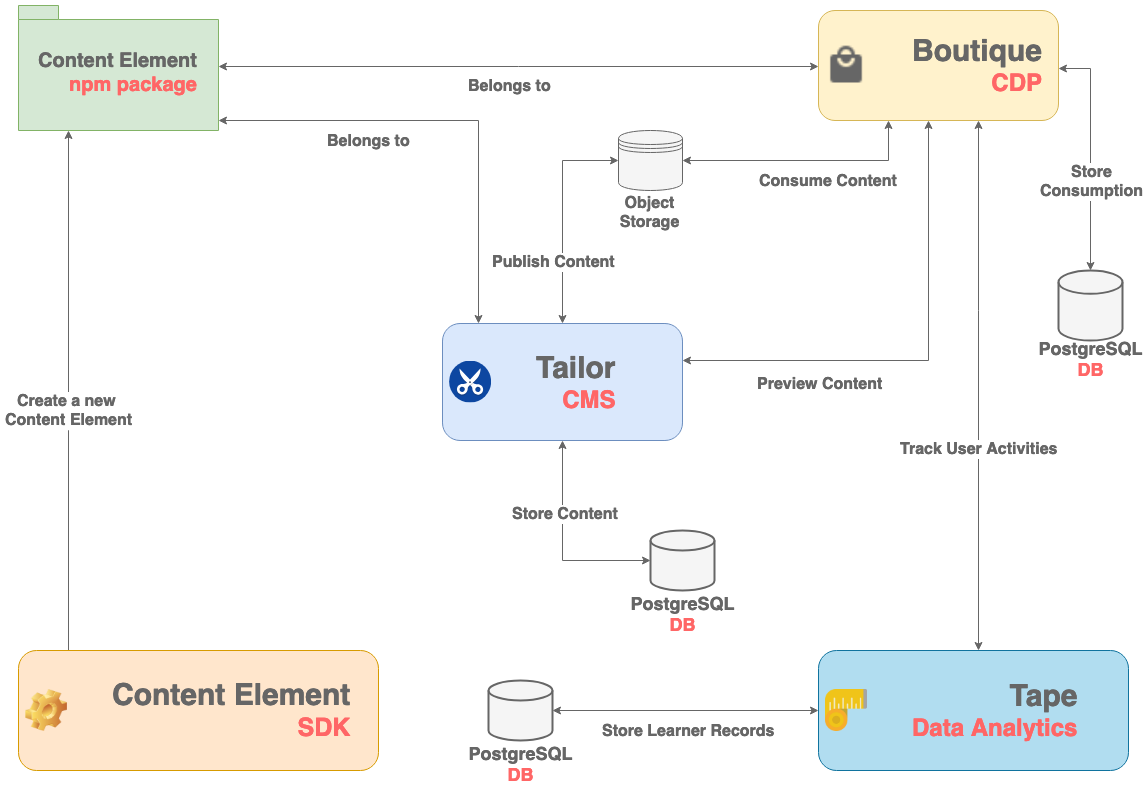

The diagram above was exported from draw.io. Its source (the exported page's mxGraphModel, read from the mxfile embedded in the PNG):
<mxGraphModel dx="1836" dy="1016" grid="1" gridSize="10" guides="1" tooltips="1" connect="1" arrows="1" fold="1" page="1" pageScale="1" pageWidth="1169" pageHeight="827" math="0" shadow="0">
  <root>
    <mxCell id="0" />
    <mxCell id="1" parent="0" />
    <mxCell id="51wgLS6e_tLm1GcJsolo-9" style="edgeStyle=orthogonalEdgeStyle;rounded=0;orthogonalLoop=1;jettySize=auto;html=1;startArrow=classic;startFill=1;entryX=0;entryY=0.5;entryDx=0;entryDy=0;strokeColor=#666666;" parent="1" source="joCErIrRtl0bY5qY1jjL-1" target="joCErIrRtl0bY5qY1jjL-15" edge="1">
      <mxGeometry relative="1" as="geometry" />
    </mxCell>
    <mxCell id="51wgLS6e_tLm1GcJsolo-10" value="&lt;b&gt;&lt;font style=&quot;font-size: 16px&quot;&gt;Publish Content&lt;/font&gt;&lt;/b&gt;" style="text;html=1;resizable=0;points=[];align=center;verticalAlign=middle;labelBackgroundColor=#ffffff;fontColor=#666666;" parent="51wgLS6e_tLm1GcJsolo-9" vertex="1" connectable="0">
      <mxGeometry x="-0.3433" y="3" relative="1" as="geometry">
        <mxPoint x="-7" y="9" as="offset" />
      </mxGeometry>
    </mxCell>
    <mxCell id="51wgLS6e_tLm1GcJsolo-24" style="edgeStyle=orthogonalEdgeStyle;rounded=0;orthogonalLoop=1;jettySize=auto;html=1;entryX=0;entryY=0.5;entryDx=0;entryDy=0;entryPerimeter=0;startArrow=classic;startFill=1;strokeColor=#666666;" parent="1" source="joCErIrRtl0bY5qY1jjL-1" target="51wgLS6e_tLm1GcJsolo-23" edge="1">
      <mxGeometry relative="1" as="geometry" />
    </mxCell>
    <mxCell id="51wgLS6e_tLm1GcJsolo-28" value="&lt;font style=&quot;font-size: 16px&quot;&gt;&lt;b&gt;Store Content&lt;/b&gt;&lt;/font&gt;" style="text;html=1;resizable=0;points=[];align=center;verticalAlign=middle;labelBackgroundColor=#ffffff;fontColor=#666666;" parent="51wgLS6e_tLm1GcJsolo-24" vertex="1" connectable="0">
      <mxGeometry x="-0.3008" y="2" relative="1" as="geometry">
        <mxPoint as="offset" />
      </mxGeometry>
    </mxCell>
    <mxCell id="joCErIrRtl0bY5qY1jjL-1" value="&lt;blockquote style=&quot;margin: 0 0 0 40px ; border: none ; padding: 0px&quot;&gt;&lt;h1 style=&quot;text-align: right&quot;&gt;&lt;div style=&quot;text-align: right&quot;&gt;&lt;font color=&quot;#666666&quot; style=&quot;font-size: 30px&quot;&gt;Tailor&lt;/font&gt;&lt;/div&gt;&lt;div style=&quot;text-align: right&quot;&gt;&lt;font color=&quot;#ff6666&quot;&gt;CMS&lt;/font&gt;&lt;/div&gt;&lt;/h1&gt;&lt;/blockquote&gt;" style="label;whiteSpace=wrap;html=1;image=data:image/svg+xml,(base64 omitted: 2352 chars);strokeColor=#6c8ebf;fillColor=#dae8fc;" parent="1" vertex="1">
      <mxGeometry x="464" y="353" width="240" height="117" as="geometry" />
    </mxCell>
    <mxCell id="joCErIrRtl0bY5qY1jjL-33" value="&lt;b&gt;&lt;font style=&quot;font-size: 16px&quot; color=&quot;#666666&quot;&gt;Store Learner Records&lt;/font&gt;&lt;br&gt;&lt;/b&gt;" style="edgeStyle=orthogonalEdgeStyle;rounded=0;orthogonalLoop=1;jettySize=auto;html=1;startArrow=classic;startFill=1;fontSize=12;strokeColor=#666666;" parent="1" source="joCErIrRtl0bY5qY1jjL-2" target="joCErIrRtl0bY5qY1jjL-32" edge="1">
      <mxGeometry x="-0.0226" y="20" relative="1" as="geometry">
        <mxPoint as="offset" />
      </mxGeometry>
    </mxCell>
    <mxCell id="joCErIrRtl0bY5qY1jjL-2" value="&lt;blockquote style=&quot;margin: 0 0 0 40px ; border: none ; padding: 0px&quot;&gt;&lt;h1&gt;&lt;div style=&quot;text-align: right&quot;&gt;&lt;font color=&quot;#666666&quot; style=&quot;font-size: 30px&quot;&gt;Tape&lt;/font&gt;&lt;/div&gt;&lt;div style=&quot;text-align: right&quot;&gt;&lt;font color=&quot;#ff6666&quot;&gt;Data Analytics&lt;/font&gt;&lt;/div&gt;&lt;/h1&gt;&lt;/blockquote&gt;" style="label;whiteSpace=wrap;html=1;image=data:image/png,(base64 omitted: 23824 chars);strokeColor=#10739e;fillColor=#b1ddf0;" parent="1" vertex="1">
      <mxGeometry x="840" y="680" width="310" height="120" as="geometry" />
    </mxCell>
    <mxCell id="joCErIrRtl0bY5qY1jjL-24" value="&lt;font size=&quot;1&quot;&gt;&lt;b style=&quot;font-size: 16px&quot;&gt;&lt;font color=&quot;#666666&quot;&gt;Track User Activities&lt;/font&gt;&lt;br&gt;&lt;/b&gt;&lt;/font&gt;" style="edgeStyle=orthogonalEdgeStyle;rounded=0;orthogonalLoop=1;jettySize=auto;html=1;startArrow=classic;startFill=1;strokeColor=#666666;" parent="1" source="joCErIrRtl0bY5qY1jjL-3" target="joCErIrRtl0bY5qY1jjL-2" edge="1">
      <mxGeometry x="0.2381" relative="1" as="geometry">
        <Array as="points">
          <mxPoint x="1000" y="340" />
          <mxPoint x="1000" y="340" />
        </Array>
        <mxPoint as="offset" />
      </mxGeometry>
    </mxCell>
    <mxCell id="51wgLS6e_tLm1GcJsolo-25" style="edgeStyle=orthogonalEdgeStyle;rounded=0;orthogonalLoop=1;jettySize=auto;html=1;entryX=0.5;entryY=0;entryDx=0;entryDy=0;entryPerimeter=0;startArrow=classic;startFill=1;strokeColor=#666666;" parent="1" source="joCErIrRtl0bY5qY1jjL-3" target="51wgLS6e_tLm1GcJsolo-17" edge="1">
      <mxGeometry relative="1" as="geometry">
        <Array as="points">
          <mxPoint x="1112" y="98" />
        </Array>
      </mxGeometry>
    </mxCell>
    <mxCell id="fNBJp94v6FjhchjU7Mbc-1" value="&lt;font color=&quot;#666666&quot;&gt;&lt;span style=&quot;font-size: 16px&quot;&gt;&lt;b&gt;Store&lt;br&gt;Consumption&lt;br&gt;&lt;/b&gt;&lt;/span&gt;&lt;/font&gt;" style="text;html=1;resizable=0;points=[];align=center;verticalAlign=middle;labelBackgroundColor=#ffffff;" vertex="1" connectable="0" parent="51wgLS6e_tLm1GcJsolo-25">
      <mxGeometry x="0.2308" relative="1" as="geometry">
        <mxPoint as="offset" />
      </mxGeometry>
    </mxCell>
    <mxCell id="51wgLS6e_tLm1GcJsolo-26" style="edgeStyle=orthogonalEdgeStyle;rounded=0;orthogonalLoop=1;jettySize=auto;html=1;startArrow=classic;startFill=1;strokeColor=#666666;" parent="1" source="joCErIrRtl0bY5qY1jjL-3" target="joCErIrRtl0bY5qY1jjL-1" edge="1">
      <mxGeometry relative="1" as="geometry">
        <Array as="points">
          <mxPoint x="950" y="390" />
        </Array>
      </mxGeometry>
    </mxCell>
    <mxCell id="51wgLS6e_tLm1GcJsolo-27" value="&lt;font style=&quot;font-size: 16px&quot;&gt;&lt;b&gt;Preview Content&lt;/b&gt;&lt;/font&gt;" style="text;html=1;resizable=0;points=[];align=center;verticalAlign=middle;labelBackgroundColor=#ffffff;fontColor=#666666;" parent="51wgLS6e_tLm1GcJsolo-26" vertex="1" connectable="0">
      <mxGeometry x="-0.0236" y="-62" relative="1" as="geometry">
        <mxPoint x="-48" y="24" as="offset" />
      </mxGeometry>
    </mxCell>
    <mxCell id="joCErIrRtl0bY5qY1jjL-3" value="&lt;blockquote style=&quot;margin: 0 0 0 40px ; border: none ; padding: 0px&quot;&gt;&lt;h1&gt;&lt;div&gt;&lt;font color=&quot;#666666&quot; style=&quot;font-size: 30px&quot;&gt;Boutique&lt;/font&gt;&lt;/div&gt;&lt;div style=&quot;text-align: right&quot;&gt;&lt;font color=&quot;#ff6666&quot;&gt;CDP&lt;/font&gt;&lt;/div&gt;&lt;/h1&gt;&lt;/blockquote&gt;" style="label;whiteSpace=wrap;html=1;image=data:image/png,(base64 omitted: 920 chars);strokeColor=#d6b656;fillColor=#fff2cc;" parent="1" vertex="1">
      <mxGeometry x="840" y="40" width="240" height="110" as="geometry" />
    </mxCell>
    <mxCell id="51wgLS6e_tLm1GcJsolo-13" value="&lt;font size=&quot;1&quot; color=&quot;#666666&quot;&gt;&lt;b style=&quot;font-size: 16px&quot;&gt;Consume Content&lt;/b&gt;&lt;/font&gt;" style="edgeStyle=orthogonalEdgeStyle;rounded=0;orthogonalLoop=1;jettySize=auto;html=1;startArrow=classic;startFill=1;exitX=1;exitY=0.5;exitDx=0;exitDy=0;strokeColor=#666666;" parent="1" source="joCErIrRtl0bY5qY1jjL-15" target="joCErIrRtl0bY5qY1jjL-3" edge="1">
      <mxGeometry x="0.1892" y="-20" relative="1" as="geometry">
        <Array as="points">
          <mxPoint x="910" y="190" />
        </Array>
        <mxPoint as="offset" />
      </mxGeometry>
    </mxCell>
    <mxCell id="joCErIrRtl0bY5qY1jjL-15" value="&lt;font style=&quot;font-size: 16px&quot; color=&quot;#666666&quot;&gt;&lt;b&gt;&lt;br&gt;&lt;br&gt;&lt;br&gt;&lt;br&gt;&lt;br&gt;Object Storage&lt;/b&gt;&lt;/font&gt;&lt;br&gt;" style="shape=datastore;whiteSpace=wrap;html=1;strokeColor=#666666;fillColor=#f5f5f5;fontColor=#333333;" parent="1" vertex="1">
      <mxGeometry x="640" y="160" width="64" height="60" as="geometry" />
    </mxCell>
    <mxCell id="joCErIrRtl0bY5qY1jjL-32" value="&lt;b&gt;&lt;font style=&quot;font-size: 18px&quot;&gt;&lt;br&gt;&lt;br&gt;&lt;br&gt;&lt;br&gt;&lt;br&gt;&lt;div style=&quot;color: rgb(102 , 102 , 102) ; text-align: center&quot;&gt;&lt;b style=&quot;font-size: 12px&quot;&gt;&lt;font style=&quot;font-size: 18px&quot;&gt;PostgreSQL&lt;/font&gt;&lt;/b&gt;&lt;/div&gt;&lt;div style=&quot;text-align: center&quot;&gt;&lt;b style=&quot;font-size: 12px&quot;&gt;&lt;font style=&quot;font-size: 18px&quot; color=&quot;#ff6666&quot;&gt;DB&lt;/font&gt;&lt;/b&gt;&lt;/div&gt;&lt;/font&gt;&lt;/b&gt;" style="strokeWidth=2;html=1;shape=mxgraph.flowchart.database;whiteSpace=wrap;fillColor=#f5f5f5;strokeColor=#666666;fontColor=#333333;" parent="1" vertex="1">
      <mxGeometry x="510" y="710" width="64" height="60" as="geometry" />
    </mxCell>
    <mxCell id="51wgLS6e_tLm1GcJsolo-3" style="edgeStyle=orthogonalEdgeStyle;rounded=0;orthogonalLoop=1;jettySize=auto;html=1;startArrow=classic;startFill=1;strokeColor=#666666;exitX=1;exitY=0.48;exitDx=0;exitDy=0;exitPerimeter=0;" parent="1" source="joCErIrRtl0bY5qY1jjL-34" target="joCErIrRtl0bY5qY1jjL-3" edge="1">
      <mxGeometry relative="1" as="geometry">
        <mxPoint x="240" y="90" as="sourcePoint" />
      </mxGeometry>
    </mxCell>
    <mxCell id="51wgLS6e_tLm1GcJsolo-4" value="&lt;b&gt;&lt;font style=&quot;font-size: 16px&quot;&gt;Belongs to&lt;/font&gt;&lt;/b&gt;" style="text;html=1;resizable=0;points=[];align=center;verticalAlign=middle;labelBackgroundColor=#ffffff;fontColor=#666666;" parent="51wgLS6e_tLm1GcJsolo-3" vertex="1" connectable="0">
      <mxGeometry x="-0.2133" y="2" relative="1" as="geometry">
        <mxPoint x="54" y="20.5" as="offset" />
      </mxGeometry>
    </mxCell>
    <mxCell id="51wgLS6e_tLm1GcJsolo-14" value="&lt;font size=&quot;1&quot; color=&quot;#666666&quot;&gt;&lt;b style=&quot;font-size: 16px&quot;&gt;Belongs to&lt;/b&gt;&lt;/font&gt;" style="edgeStyle=orthogonalEdgeStyle;rounded=0;orthogonalLoop=1;jettySize=auto;html=1;startArrow=classic;startFill=1;strokeColor=#666666;" parent="1" source="joCErIrRtl0bY5qY1jjL-34" target="joCErIrRtl0bY5qY1jjL-1" edge="1">
      <mxGeometry x="-0.3521" y="-20" relative="1" as="geometry">
        <Array as="points">
          <mxPoint x="500" y="150" />
        </Array>
        <mxPoint as="offset" />
      </mxGeometry>
    </mxCell>
    <mxCell id="joCErIrRtl0bY5qY1jjL-34" value="&lt;font style=&quot;font-size: 20px&quot; color=&quot;#666666&quot;&gt;Content Element&lt;br&gt;&lt;div style=&quot;text-align: right&quot;&gt;&lt;span style=&quot;color: rgb(255 , 102 , 102)&quot;&gt;npm package&lt;/span&gt;&lt;/div&gt;&lt;/font&gt;" style="shape=folder;fontStyle=1;spacingTop=10;tabWidth=40;tabHeight=14;tabPosition=left;html=1;fontSize=12;fillColor=#d5e8d4;strokeColor=#82b366;" parent="1" vertex="1">
      <mxGeometry x="40" y="35" width="200" height="125" as="geometry" />
    </mxCell>
    <mxCell id="51wgLS6e_tLm1GcJsolo-15" value="&lt;b&gt;&lt;font style=&quot;font-size: 16px&quot; color=&quot;#666666&quot;&gt;Create a new &lt;br&gt;Content Element&lt;/font&gt;&lt;/b&gt;" style="edgeStyle=orthogonalEdgeStyle;rounded=0;orthogonalLoop=1;jettySize=auto;html=1;entryX=0.25;entryY=1;entryDx=0;entryDy=0;entryPerimeter=0;startArrow=none;startFill=0;fillColor=#f5f5f5;strokeColor=#666666;" parent="1" source="joCErIrRtl0bY5qY1jjL-36" target="joCErIrRtl0bY5qY1jjL-34" edge="1">
      <mxGeometry x="-0.0775" relative="1" as="geometry">
        <Array as="points">
          <mxPoint x="90" y="460" />
          <mxPoint x="90" y="460" />
        </Array>
        <mxPoint as="offset" />
      </mxGeometry>
    </mxCell>
    <mxCell id="joCErIrRtl0bY5qY1jjL-36" value="&lt;blockquote style=&quot;margin: 0 0 0 40px ; border: none ; padding: 0px&quot;&gt;&lt;div style=&quot;text-align: center&quot;&gt;&lt;font style=&quot;font-size: 30px&quot; color=&quot;#666666&quot;&gt;Content Element&lt;/font&gt;&lt;/div&gt;&lt;/blockquote&gt;&lt;div style=&quot;text-align: right&quot;&gt;&lt;font style=&quot;font-size: 25px&quot; color=&quot;#ff6666&quot;&gt;SDK&lt;/font&gt;&lt;/div&gt;" style="label;whiteSpace=wrap;html=1;image=img/clipart/Gear_128x128.png;fontSize=12;strokeColor=#d79b00;fillColor=#ffe6cc;" parent="1" vertex="1">
      <mxGeometry x="40" y="680" width="360" height="120" as="geometry" />
    </mxCell>
    <mxCell id="51wgLS6e_tLm1GcJsolo-17" value="&lt;b&gt;&lt;font style=&quot;font-size: 18px&quot;&gt;&lt;br&gt;&lt;br&gt;&lt;br&gt;&lt;br&gt;&lt;br&gt;&lt;div style=&quot;color: rgb(102 , 102 , 102) ; text-align: center&quot;&gt;&lt;b style=&quot;font-size: 12px&quot;&gt;&lt;font style=&quot;font-size: 18px&quot;&gt;PostgreSQL&lt;/font&gt;&lt;/b&gt;&lt;/div&gt;&lt;div style=&quot;text-align: center&quot;&gt;&lt;b style=&quot;font-size: 12px&quot;&gt;&lt;font style=&quot;font-size: 18px&quot; color=&quot;#ff6666&quot;&gt;DB&lt;/font&gt;&lt;/b&gt;&lt;/div&gt;&lt;/font&gt;&lt;/b&gt;" style="strokeWidth=2;html=1;shape=mxgraph.flowchart.database;whiteSpace=wrap;strokeColor=#666666;fillColor=#f5f5f5;fontColor=#333333;" parent="1" vertex="1">
      <mxGeometry x="1080" y="300" width="64" height="70" as="geometry" />
    </mxCell>
    <mxCell id="51wgLS6e_tLm1GcJsolo-23" value="&lt;b&gt;&lt;font style=&quot;font-size: 18px&quot;&gt;&lt;br&gt;&lt;br&gt;&lt;br&gt;&lt;br&gt;&lt;br&gt;&lt;div style=&quot;color: rgb(102 , 102 , 102) ; text-align: center&quot;&gt;&lt;b style=&quot;font-size: 12px&quot;&gt;&lt;font style=&quot;font-size: 18px&quot;&gt;PostgreSQL&lt;/font&gt;&lt;/b&gt;&lt;/div&gt;&lt;div style=&quot;text-align: center&quot;&gt;&lt;b style=&quot;font-size: 12px&quot;&gt;&lt;font style=&quot;font-size: 18px&quot; color=&quot;#ff6666&quot;&gt;DB&lt;/font&gt;&lt;/b&gt;&lt;/div&gt;&lt;/font&gt;&lt;/b&gt;" style="strokeWidth=2;html=1;shape=mxgraph.flowchart.database;whiteSpace=wrap;strokeColor=#666666;fillColor=#f5f5f5;fontColor=#333333;" parent="1" vertex="1">
      <mxGeometry x="672" y="560" width="64" height="60" as="geometry" />
    </mxCell>
  </root>
</mxGraphModel>